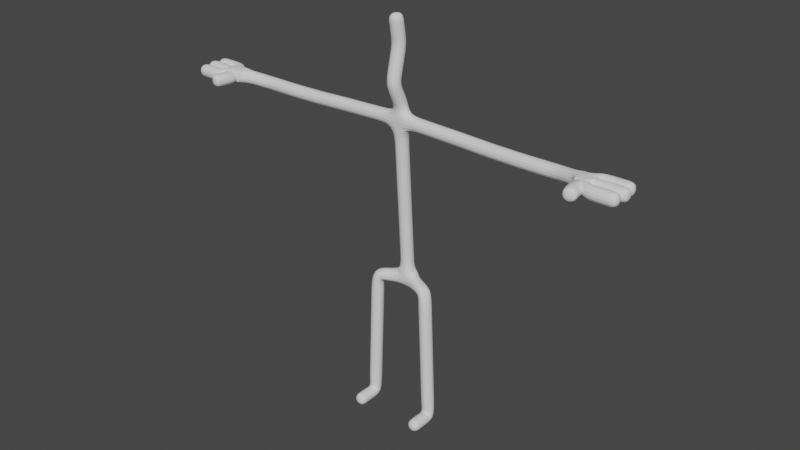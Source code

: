 # Source: PlayerModel.blend  (saved by Blender 3.1.7; exported with 4.5.12 LTS)
import bpy
from mathutils import Matrix  # noqa: F401  (used for matrix-valued properties, if any)

bpy.ops.wm.read_factory_settings(use_empty=True)
scene = bpy.context.scene
scene.name = 'Scene'

# ---- collections
col_collection = bpy.data.collections.new('Collection'); scene.collection.children.link(col_collection)
col_wgts_rig = bpy.data.collections.new('WGTS_rig'); col_collection.children.link(col_wgts_rig)
col_wgts_rig.hide_render = True
col_wgts_rig.hide_viewport = True

# ---- world
world_world = bpy.data.worlds.new('World'); scene.world = world_world
world_world.use_nodes = True; world_world.node_tree.nodes.clear()
_N = world_world.node_tree.nodes; _L = world_world.node_tree.links
n0 = _N.new('ShaderNodeOutputWorld'); n0.name = 'World Output'; n0.location = (300, 300)
n1 = _N.new('ShaderNodeBackground'); n1.name = 'Background'; n1.location = (10, 300)
n1.inputs[0].default_value = (0.05088, 0.05088, 0.05088, 1.0)
_L.new(n1.outputs[0], n0.inputs[0])
n0.is_active_output = True
world_world.color = (0.05088, 0.05088, 0.05088)
world_world.use_sun_shadow = False
world_world.sun_shadow_jitter_overblur = 0.0

# ---- meshes
me_plane_003 = bpy.data.meshes.new('Plane.003')
me_plane_003.from_pydata([(0.0, 0.3749, 5.227), (-1.27, -1.013, -0.003266), (-1.27, 9.374e-07, -0.003266), (-1.068, -0.02191, 5.15), (0.0, 0.2731, 6.758), (0.0, 0.06961, 9.82), (0.0, -0.03215, 11.35), (-1.185, -0.02948, 11.3), (0.0, 0.1714, 8.289), (-3.609, -0.0645, 11.23), (0.0, -0.03215, 11.86), (0.0, -0.3036, 15.0), (-6.162, -0.1112, 11.24), (0.0, -0.1206, 13.93), (0.0, -0.4262, 12.67), (-7.311, -0.4767, 11.41), (-7.314, -0.493, 11.38), (-7.636, -0.0832, 11.38), (-7.715, -0.4901, 11.38), (-7.643, -0.9561, 11.38), (-8.679, -0.07664, 11.38), (-8.757, -0.4835, 11.38), (-8.685, -0.9495, 11.38), (-7.274, -1.085, 11.38), (-7.398, -1.603, 11.38), (-4.815, -0.1066, 11.23), (-2.445, -0.04511, 11.27)], [(8, 4), (2, 1), (3, 2), (0, 3), (4, 0), (6, 5), (7, 6), (5, 8), (26, 7), (6, 10), (15, 12), (25, 9), (13, 14), (13, 11), (14, 10), (16, 15), (15, 17), (15, 18), (15, 19), (17, 20), (18, 21), (19, 22), (15, 23), (23, 24), (12, 25), (9, 26)], [])
_uv = me_plane_003.uv_layers.new(name='UVMap')
_uv.uv.foreach_set('vector', [])
me_plane_003.use_remesh_fix_poles = True
me_plane_003.use_remesh_preserve_attributes = False
me_plane_003.update()
me_plane_002 = bpy.data.meshes.new('Plane.002')
me_plane_002.from_pydata([(0.0, 0.3749, 5.227), (-1.27, -1.013, -0.003266), (-1.27, 9.374e-07, -0.003266), (-1.068, -0.02191, 5.15), (0.0, 0.2731, 6.758), (0.0, 0.06961, 9.82), (0.0, -0.03215, 11.35), (-1.185, -0.02948, 11.3), (0.0, 0.1714, 8.289), (-3.609, -0.0645, 11.23), (0.0, -0.03215, 11.86), (0.0, -0.3036, 15.0), (-6.162, -0.1112, 11.24), (0.0, -0.1206, 13.93), (0.0, -0.4262, 12.67), (-7.311, -0.4767, 11.41), (-7.314, -0.493, 11.38), (-7.636, -0.0832, 11.38), (-7.715, -0.4901, 11.38), (-7.643, -0.9561, 11.38), (-8.679, -0.07664, 11.38), (-8.757, -0.4835, 11.38), (-8.685, -0.9495, 11.38), (-7.274, -1.085, 11.38), (-7.398, -1.603, 11.38), (-4.815, -0.1066, 11.23), (-2.445, -0.04511, 11.27)], [(8, 4), (2, 1), (3, 2), (0, 3), (4, 0), (6, 5), (7, 6), (5, 8), (26, 7), (6, 10), (15, 12), (25, 9), (13, 14), (13, 11), (14, 10), (16, 15), (15, 17), (15, 18), (15, 19), (17, 20), (18, 21), (19, 22), (15, 23), (23, 24), (12, 25), (9, 26)], [])
_uv = me_plane_002.uv_layers.new(name='UVMap')
_uv.uv.foreach_set('vector', [])
me_plane_002.use_remesh_fix_poles = True
me_plane_002.use_remesh_preserve_attributes = False
me_plane_002.update()
arm_metarig_002 = bpy.data.armatures.new('metarig.002')  # bones are not reproduced
arm_rig_002 = bpy.data.armatures.new('rig.002')  # bones are not reproduced

# ---- objects
ob_plane_001 = bpy.data.objects.new('Plane.001', me_plane_003)
ob_plane_002 = bpy.data.objects.new('Plane.002', me_plane_002)
ob_metarig = bpy.data.objects.new('metarig', arm_metarig_002)
ob_rig = bpy.data.objects.new('rig', arm_rig_002)

# ---- transforms, parenting, visibility, modifiers, constraints
ob_plane_001.location = (0.0, 0.0, 0.0)
_vg = ob_plane_001.vertex_groups.new(name='Bone.03')
_vg = ob_plane_001.vertex_groups.new(name='Bone.02')
_vg = ob_plane_001.vertex_groups.new(name='Bone.01')
_vg = ob_plane_001.vertex_groups.new(name='Bone.04')
_vg = ob_plane_001.vertex_groups.new(name='Bone.00')
_vg = ob_plane_001.vertex_groups.new(name='Bone.07')
_vg = ob_plane_001.vertex_groups.new(name='Bone.05')
_vg = ob_plane_001.vertex_groups.new(name='Bone.06')
_vg = ob_plane_001.vertex_groups.new(name='Bone.08')
_vg = ob_plane_001.vertex_groups.new(name='Bone.25')
_vg = ob_plane_001.vertex_groups.new(name='Bone.11')
_vg = ob_plane_001.vertex_groups.new(name='Bone.24')
_vg = ob_plane_001.vertex_groups.new(name='Bone.10')
_vg = ob_plane_001.vertex_groups.new(name='Bone.15')
_vg = ob_plane_001.vertex_groups.new(name='Bone.16')
_vg = ob_plane_001.vertex_groups.new(name='Bone.19')
_vg = ob_plane_001.vertex_groups.new(name='Bone.17')
_vg = ob_plane_001.vertex_groups.new(name='Bone.20')
_vg = ob_plane_001.vertex_groups.new(name='Bone.18')
_vg = ob_plane_001.vertex_groups.new(name='Bone.21')
_vg = ob_plane_001.vertex_groups.new(name='Bone.22')
_vg = ob_plane_001.vertex_groups.new(name='Bone.23')
_vg = ob_plane_001.vertex_groups.new(name='Bone.09')
_vg = ob_plane_001.vertex_groups.new(name='Bone.14')
_vg = ob_plane_001.vertex_groups.new(name='Bone.12')
_vg = ob_plane_001.vertex_groups.new(name='Bone.13')
_vg = ob_plane_001.vertex_groups.new(name='Bone.004')
_vg = ob_plane_001.vertex_groups.new(name='Bone.003')
_vg = ob_plane_001.vertex_groups.new(name='Bone.002')
_vg = ob_plane_001.vertex_groups.new(name='Bone.005')
_vg = ob_plane_001.vertex_groups.new(name='Bone.001')
_vg = ob_plane_001.vertex_groups.new(name='Bone.008')
_vg = ob_plane_001.vertex_groups.new(name='Bone.006')
_vg = ob_plane_001.vertex_groups.new(name='Bone.007')
_vg = ob_plane_001.vertex_groups.new(name='Bone.009')
_vg = ob_plane_001.vertex_groups.new(name='Bone.026')
_vg = ob_plane_001.vertex_groups.new(name='Bone.012')
_vg = ob_plane_001.vertex_groups.new(name='Bone.025')
_vg = ob_plane_001.vertex_groups.new(name='Bone.011')
_vg = ob_plane_001.vertex_groups.new(name='Bone.016')
_vg = ob_plane_001.vertex_groups.new(name='Bone.017')
_vg = ob_plane_001.vertex_groups.new(name='Bone.020')
_vg = ob_plane_001.vertex_groups.new(name='Bone.018')
_vg = ob_plane_001.vertex_groups.new(name='Bone.021')
_vg = ob_plane_001.vertex_groups.new(name='Bone.019')
_vg = ob_plane_001.vertex_groups.new(name='Bone.022')
_vg = ob_plane_001.vertex_groups.new(name='Bone.023')
_vg = ob_plane_001.vertex_groups.new(name='Bone.024')
_vg = ob_plane_001.vertex_groups.new(name='Bone.010')
_vg = ob_plane_001.vertex_groups.new(name='Bone.015')
_vg = ob_plane_001.vertex_groups.new(name='Bone.013')
_vg = ob_plane_001.vertex_groups.new(name='Bone.014')
_m = ob_plane_001.modifiers.new('Mirror', 'MIRROR')
_m.use_clip = True
_m.merge_threshold = 0.1
_m = ob_plane_001.modifiers.new('Skin', 'SKIN')
_m = ob_plane_001.modifiers.new('Subdivision', 'SUBSURF')
_m.levels = 2
ob_plane_002.location = (0.02907, -3.027e-07, -0.02905)
ob_plane_002.hide_render = True
_vg = ob_plane_002.vertex_groups.new(name='Bone.03')
_vg = ob_plane_002.vertex_groups.new(name='Bone.02')
_vg = ob_plane_002.vertex_groups.new(name='Bone.01')
_vg = ob_plane_002.vertex_groups.new(name='Bone.04')
_vg = ob_plane_002.vertex_groups.new(name='Bone.00')
_vg = ob_plane_002.vertex_groups.new(name='Bone.07')
_vg = ob_plane_002.vertex_groups.new(name='Bone.05')
_vg = ob_plane_002.vertex_groups.new(name='Bone.06')
_vg = ob_plane_002.vertex_groups.new(name='Bone.08')
_vg = ob_plane_002.vertex_groups.new(name='Bone.25')
_vg = ob_plane_002.vertex_groups.new(name='Bone.11')
_vg = ob_plane_002.vertex_groups.new(name='Bone.24')
_vg = ob_plane_002.vertex_groups.new(name='Bone.10')
_vg = ob_plane_002.vertex_groups.new(name='Bone.15')
_vg = ob_plane_002.vertex_groups.new(name='Bone.16')
_vg = ob_plane_002.vertex_groups.new(name='Bone.19')
_vg = ob_plane_002.vertex_groups.new(name='Bone.17')
_vg = ob_plane_002.vertex_groups.new(name='Bone.20')
_vg = ob_plane_002.vertex_groups.new(name='Bone.18')
_vg = ob_plane_002.vertex_groups.new(name='Bone.21')
_vg = ob_plane_002.vertex_groups.new(name='Bone.22')
_vg = ob_plane_002.vertex_groups.new(name='Bone.23')
_vg = ob_plane_002.vertex_groups.new(name='Bone.09')
_vg = ob_plane_002.vertex_groups.new(name='Bone.14')
_vg = ob_plane_002.vertex_groups.new(name='Bone.12')
_vg = ob_plane_002.vertex_groups.new(name='Bone.13')
_vg = ob_plane_002.vertex_groups.new(name='Bone.004')
_vg = ob_plane_002.vertex_groups.new(name='Bone.003')
_vg = ob_plane_002.vertex_groups.new(name='Bone.002')
_vg = ob_plane_002.vertex_groups.new(name='Bone.005')
_vg = ob_plane_002.vertex_groups.new(name='Bone.001')
_vg = ob_plane_002.vertex_groups.new(name='Bone.008')
_vg = ob_plane_002.vertex_groups.new(name='Bone.006')
_vg = ob_plane_002.vertex_groups.new(name='Bone.007')
_vg = ob_plane_002.vertex_groups.new(name='Bone.009')
_vg = ob_plane_002.vertex_groups.new(name='Bone.026')
_vg = ob_plane_002.vertex_groups.new(name='Bone.012')
_vg = ob_plane_002.vertex_groups.new(name='Bone.025')
_vg = ob_plane_002.vertex_groups.new(name='Bone.011')
_vg = ob_plane_002.vertex_groups.new(name='Bone.016')
_vg = ob_plane_002.vertex_groups.new(name='Bone.017')
_vg = ob_plane_002.vertex_groups.new(name='Bone.020')
_vg = ob_plane_002.vertex_groups.new(name='Bone.018')
_vg = ob_plane_002.vertex_groups.new(name='Bone.021')
_vg = ob_plane_002.vertex_groups.new(name='Bone.019')
_vg = ob_plane_002.vertex_groups.new(name='Bone.022')
_vg = ob_plane_002.vertex_groups.new(name='Bone.023')
_vg = ob_plane_002.vertex_groups.new(name='Bone.024')
_vg = ob_plane_002.vertex_groups.new(name='Bone.010')
_vg = ob_plane_002.vertex_groups.new(name='Bone.015')
_vg = ob_plane_002.vertex_groups.new(name='Bone.013')
_vg = ob_plane_002.vertex_groups.new(name='Bone.014')
_m = ob_plane_002.modifiers.new('Mirror', 'MIRROR')
_m.use_clip = True
_m.merge_threshold = 0.1
_m = ob_plane_002.modifiers.new('Skin', 'SKIN')
_m = ob_plane_002.modifiers.new('Subdivision', 'SUBSURF')
_m.levels = 2
ob_metarig.location = (0.0, 0.0, 0.0)
ob_metarig.show_in_front = True
ob_rig.location = (0.0, 0.0, 0.0)
ob_rig.display_type = 'WIRE'

# ---- collection membership
scene.collection.objects.link(ob_plane_001)
scene.collection.objects.link(ob_plane_002)
col_collection.objects.link(ob_metarig)
col_collection.objects.link(ob_rig)
def _layer_coll(name, lc=None):
    lc = lc or bpy.context.view_layer.layer_collection
    for c in lc.children:
        if c.name == name: return c
        r = _layer_coll(name, c)
        if r: return r
_layer_coll('WGTS_rig').exclude = True

# ---- scene / render settings (as saved in the file)
scene.frame_start = 1; scene.frame_end = 250; scene.frame_set(108)
scene.render.engine = 'BLENDER_EEVEE_NEXT'
scene.cycles.sampling_pattern = 'TABULATED_SOBOL'
scene.cycles.use_light_tree = False
scene.view_settings.view_transform = 'Filmic'
bpy.context.view_layer.update()

# ---- added for rendering (the .blend has no active camera and no usable light): camera, sun
cam_auto = bpy.data.cameras.new('AutoCamera')
cam_auto.lens = 50.0
cam_auto.sensor_width = 36.0
cam_auto.clip_end = 1000.0
ob_auto_camera = bpy.data.objects.new('AutoCamera', cam_auto)
scene.collection.objects.link(ob_auto_camera)
ob_auto_camera.location = (21.7648, -26.203, 24.8732)
ob_auto_camera.rotation_euler = (1.09748, -7.21219e-08, 0.694738)
scene.camera = ob_auto_camera
light_auto_sun = bpy.data.lights.new('AutoSun', 'SUN')
light_auto_sun.energy = 3.0
light_auto_sun.angle = 0.0523599
ob_auto_sun = bpy.data.objects.new('AutoSun', light_auto_sun)
scene.collection.objects.link(ob_auto_sun)
ob_auto_sun.rotation_euler = (0.872665, 0.174533, 0.523599)
bpy.context.view_layer.update()
